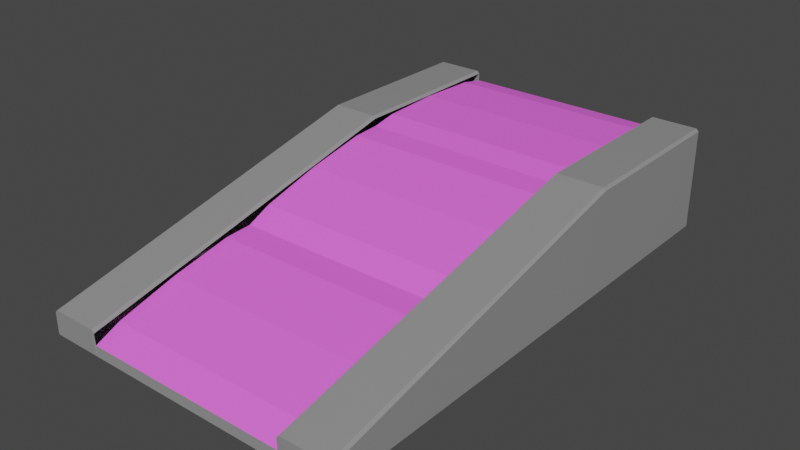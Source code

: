 # Source: BounceSlope.blend  (saved by Blender 2.83.19; exported with 4.5.12 LTS)
import bpy
from mathutils import Matrix  # noqa: F401  (used for matrix-valued properties, if any)

bpy.ops.wm.read_factory_settings(use_empty=True)
scene = bpy.context.scene
scene.name = 'Scene'

# ---- collections
col_collection = bpy.data.collections.new('Collection'); scene.collection.children.link(col_collection)

# ---- materials (node trees are filled in below, after node groups)
mat_bouncemetal = bpy.data.materials.new('BounceMetal')
mat_bouncemetal.alpha_threshold = 0.0
mat_bouncemetal.use_transparent_shadow = False
mat_bouncemetal.line_color = (0.0, 0.0, 0.0, 1.0)
mat_bouncy = bpy.data.materials.new('Bouncy')
mat_bouncy.use_transparent_shadow = False

# ---- material node trees
mat_bouncemetal.use_nodes = True; mat_bouncemetal.node_tree.nodes.clear()
_N = mat_bouncemetal.node_tree.nodes; _L = mat_bouncemetal.node_tree.links
n0 = _N.new('ShaderNodeOutputMaterial'); n0.name = 'Material Output'; n0.location = (300, 300)
n1 = _N.new('ShaderNodeBsdfPrincipled'); n1.name = 'Principled BSDF'; n1.location = (10, 300)
n1.distribution = 'GGX'
n1.subsurface_method = 'BURLEY'
n1.inputs[0].default_value = (0.5894, 0.5894, 0.5894, 1.0)
n1.inputs[1].default_value = 0.5505
n1.inputs[2].default_value = 0.1156
n1.inputs[3].default_value = 1.45
n1.inputs[13].default_value = 0.7018
n1.inputs[27].default_value = (0.0, 0.0, 0.0, 1.0)
n1.inputs[28].default_value = 1.0
_L.new(n1.outputs[0], n0.inputs[0])
n0.is_active_output = True
mat_bouncy.use_nodes = True; mat_bouncy.node_tree.nodes.clear()
_N = mat_bouncy.node_tree.nodes; _L = mat_bouncy.node_tree.links
n0 = _N.new('ShaderNodeBsdfPrincipled'); n0.name = 'Principled BSDF'; n0.location = (10, 300)
n0.distribution = 'GGX'
n0.subsurface_method = 'BURLEY'
n0.inputs[0].default_value = (1.0, 0.1511, 0.9342, 1.0)
n0.inputs[3].default_value = 1.45
n0.inputs[27].default_value = (0.0, 0.0, 0.0, 1.0)
n0.inputs[28].default_value = 1.0
n1 = _N.new('ShaderNodeOutputMaterial'); n1.name = 'Material Output'; n1.location = (300, 300)
_L.new(n0.outputs[0], n1.inputs[0])
n1.is_active_output = True

# ---- world
world_world = bpy.data.worlds.new('World'); scene.world = world_world
world_world.use_nodes = True; world_world.node_tree.nodes.clear()
_N = world_world.node_tree.nodes; _L = world_world.node_tree.links
n0 = _N.new('ShaderNodeOutputWorld'); n0.name = 'World Output'; n0.location = (300, 300)
n1 = _N.new('ShaderNodeBackground'); n1.name = 'Background'; n1.location = (10, 300)
n1.inputs[0].default_value = (0.05088, 0.05088, 0.05088, 1.0)
_L.new(n1.outputs[0], n0.inputs[0])
n0.is_active_output = True
world_world.color = (0.05088, 0.05088, 0.05088)
world_world.use_sun_shadow = False
world_world.sun_shadow_jitter_overblur = 0.0

# ---- meshes
me_cube = bpy.data.meshes.new('Cube')
me_cube.from_pydata([(2.0, 4.5, -0.1035), (2.0, 3.333, -0.06343), (2.0, 2.167, -0.1035), (2.0, 1.667, -0.2), (2.0, 1.144, -0.2238), (2.0, -0.03074, -0.4643), (2.0, -1.186, -0.7848), (2.0, -1.662, -1.001), (2.0, -2.185, -1.025), (2.0, -3.36, -1.266), (2.0, -4.515, -1.586), (-2.0, 4.5, -0.1035), (-2.0, 3.333, -0.06343), (-2.0, 2.167, -0.1035), (-2.0, 1.667, -0.2), (-2.0, 1.144, -0.2238), (-2.0, -1.186, -0.7848), (-2.0, -1.662, -1.001), (-2.0, -2.185, -1.025), (-2.0, -3.36, -1.266), (-2.0, -4.515, -1.586), (3.0, 5.0, -2.0), (3.0, -5.0, -2.0), (-3.0, 5.0, -2.0), (-3.0, -5.0, -2.0), (2.0, 5.0, -2.0), (-2.0, 5.0, -2.0), (-2.0, -5.0, -2.0), (2.0, -5.0, -2.0), (-2.0, -0.03074, -0.4643), (-2.0, -4.992, -1.803), (-2.0, -4.945, -1.781), (-2.0, 4.951, -0.1905), (-2.0, 5.0, -0.2), (-2.0, 4.95, -0.2), (2.95, 5.0, 0.0), (3.0, 5.0, -0.05), (3.0, -5.0, -1.579), (2.95, -5.0, -1.529), (-3.0, 5.0, -0.05), (-2.95, 5.0, 0.0), (-2.95, -5.0, -1.529), (-3.0, -5.0, -1.579), (2.05, -5.0, -1.529), (2.0, -5.0, -1.579), (-2.0, -5.0, -1.579), (-2.05, -5.0, -1.529), (-2.05, 5.0, 0.0), (-2.0, 5.0, -0.05), (2.0, 5.0, -0.05), (2.05, 5.0, 0.0), (2.0, -4.945, -1.781), (2.0, -4.992, -1.803), (2.0, 5.0, -0.2), (2.0, 4.951, -0.1905), (2.95, 1.667, 0.0), (2.05, 1.667, 0.0), (3.0, 1.667, -0.05), (2.0, 1.667, -0.05), (-3.0, 1.667, -0.05), (-2.05, 1.667, 0.0), (-2.95, 1.667, 0.0), (-2.0, 1.667, -0.05)], [], [(49, 50, 35, 36, 21, 25, 26, 23, 39, 40, 47, 48, 33, 53), (0, 11, 12, 1), (1, 12, 13, 2), (2, 13, 14, 3), (3, 14, 15, 4), (29, 5, 6, 16), (29, 15, 4, 5), (6, 16, 17, 7), (7, 17, 18, 8), (8, 18, 19, 9), (9, 19, 20, 10), (47, 40, 61, 60), (25, 21, 22, 28), (35, 50, 56, 55), (23, 26, 27, 24), (26, 25, 28, 27), (24, 42, 59, 39, 23), (10, 20, 31, 51), (21, 36, 57, 37, 22), (54, 32, 11, 0), (41, 42, 24, 27, 28, 22, 37, 38, 43, 44, 52, 30, 45, 46), (32, 33, 34), (35, 55, 57, 36), (41, 61, 59, 42), (49, 58, 56, 50), (47, 60, 62, 48), (51, 31, 30, 52), (32, 54, 53, 33), (56, 58, 44, 43), (55, 56, 43, 38), (57, 55, 38, 37), (60, 61, 41, 46), (62, 60, 46, 45), (59, 61, 40, 39)])
me_cube.polygons.foreach_set('material_index', [0, 1, 1, 1, 1, 1, 1, 1, 1, 1, 1, 0, 0, 0, 0, 0, 0, 1, 0, 1, 0, 0, 0, 0, 0, 0, 1, 1, 0, 0, 0, 0, 0, 0])
_uv = me_cube.uv_layers.new(name='UVMap')
_uv.uv.foreach_set('vector', [0.625, 0.4167, 0.625, 0.4208, 0.625, 0.4958, 0.6187, 0.5, 0.375, 0.5, 0.375, 0.4167, 0.375, 0.3333, 0.375, 0.25, 0.6187, 0.25, 0.625, 0.2542, 0.625, 0.3292, 0.625, 0.3333, 0.625, 0.3333, 0.625, 0.4167, 0.7083, 0.5208, 0.7917, 0.5208, 0.7917, 0.5417, 0.7083, 0.5417, 0.7083, 0.5417, 0.7917, 0.5417, 0.7917, 0.5625, 0.7083, 0.5625, 0.7083, 0.5625, 0.7917, 0.5711, 0.7917, 0.5833, 0.7083, 0.5833, 0.7083, 0.5833, 0.7917, 0.5833, 0.7917, 0.6042, 0.7083, 0.6042, 0.0, 0.0, 0.0, 0.0, 0.0, 0.0, 0.0, 0.0, 0.0, 0.0, 0.0, 0.0, 0.0, 0.0, 0.0, 0.0, 0.7083, 0.6458, 0.7917, 0.6458, 0.7917, 0.6667, 0.7083, 0.6667, 0.7083, 0.6667, 0.7917, 0.6667, 0.7917, 0.6875, 0.7083, 0.6789, 0.7083, 0.6875, 0.7917, 0.6875, 0.7917, 0.7083, 0.7083, 0.7083, 0.7083, 0.7083, 0.7917, 0.7083, 0.7917, 0.7292, 0.7083, 0.7292, 0.7958, 0.5, 0.8708, 0.5, 0.8708, 0.5833, 0.7958, 0.5833, 0.2917, 0.5, 0.375, 0.5, 0.375, 0.75, 0.2917, 0.75, 0.6292, 0.5, 0.7042, 0.5, 0.7042, 0.5833, 0.6292, 0.5833, 0.125, 0.5, 0.2083, 0.5, 0.2083, 0.75, 0.125, 0.75, 0.2083, 0.5, 0.2917, 0.5, 0.2917, 0.75, 0.2083, 0.75, 0.375, 0.0, 0.6187, 0.0, 0.6187, 0.1667, 0.6187, 0.25, 0.375, 0.25, 0.7083, 0.7292, 0.7917, 0.7292, 0.7917, 0.748, 0.7083, 0.748, 0.375, 0.5, 0.6187, 0.5, 0.6187, 0.5833, 0.6187, 0.75, 0.375, 0.75, 0.7083, 0.502, 0.7917, 0.502, 0.7917, 0.5208, 0.7083, 0.5208, 0.8708, 0.75, 0.8563, 0.75, 0.125, 0.75, 0.2083, 0.75, 0.2917, 0.75, 0.375, 0.75, 0.6187, 0.75, 0.6292, 0.75, 0.7042, 0.75, 0.7083, 0.75, 0.7083, 0.75, 0.7917, 0.75, 0.7917, 0.75, 0.7958, 0.75, 0.7917, 0.502, 0.7917, 0.5, 0.7917, 0.5013, 0.6292, 0.5, 0.6292, 0.5833, 0.6187, 0.5833, 0.6187, 0.5, 0.8708, 0.75, 0.8708, 0.5833, 0.875, 0.5833, 0.875, 0.75, 0.7083, 0.5, 0.7083, 0.5833, 0.7042, 0.5833, 0.7042, 0.5, 0.7958, 0.5, 0.7958, 0.5833, 0.7917, 0.5833, 0.7917, 0.5, 0.7083, 0.748, 0.7917, 0.748, 0.7917, 0.75, 0.7083, 0.75, 0.7917, 0.502, 0.7083, 0.502, 0.7083, 0.5, 0.7917, 0.5, 0.7042, 0.5833, 0.7083, 0.5833, 0.7083, 0.75, 0.7042, 0.75, 0.6292, 0.5833, 0.7042, 0.5833, 0.7042, 0.75, 0.6292, 0.75, 0.6187, 0.5833, 0.6292, 0.5833, 0.6292, 0.75, 0.6187, 0.75, 0.7958, 0.5833, 0.8708, 0.5833, 0.8708, 0.75, 0.7958, 0.75, 0.7917, 0.5833, 0.7958, 0.5833, 0.7958, 0.75, 0.7917, 0.75, 0.875, 0.5833, 0.8708, 0.5833, 0.8708, 0.5, 0.875, 0.5])
me_cube.materials.append(mat_bouncemetal)
me_cube.materials.append(mat_bouncy)
me_cube.use_remesh_preserve_volume = False
me_cube.use_remesh_preserve_attributes = False
me_cube.use_mirror_vertex_groups = False
me_cube.update()

# ---- objects
ob_cube = bpy.data.objects.new('Cube', me_cube)

# ---- transforms, parenting, visibility, modifiers, constraints
ob_cube.location = (0.0, 0.0, 0.0)
ob_cube.lock_rotations_4d = False
ob_cube.empty_display_type = 'ARROWS'
ob_cube.lineart.crease_threshold = 0.0

# ---- collection membership
col_collection.objects.link(ob_cube)

# ---- scene / render settings (as saved in the file)
scene.frame_start = 1; scene.frame_end = 250; scene.frame_set(1)
scene.render.engine = 'BLENDER_EEVEE_NEXT'
scene.cycles.use_denoising = False
scene.cycles.samples = 128
scene.cycles.sampling_pattern = 'TABULATED_SOBOL'
scene.cycles.use_adaptive_sampling = False
scene.cycles.use_light_tree = False
scene.view_settings.view_transform = 'Filmic'
bpy.context.view_layer.update()

# ---- added for rendering (the .blend has no active camera and no usable light): camera, sun
cam_auto = bpy.data.cameras.new('AutoCamera')
cam_auto.lens = 50.0
cam_auto.sensor_width = 36.0
cam_auto.clip_end = 1000.0
ob_auto_camera = bpy.data.objects.new('AutoCamera', cam_auto)
scene.collection.objects.link(ob_auto_camera)
ob_auto_camera.location = (10.9474, -13.1369, 7.75792)
ob_auto_camera.rotation_euler = (1.09748, -7.21219e-08, 0.694738)
scene.camera = ob_auto_camera
light_auto_sun = bpy.data.lights.new('AutoSun', 'SUN')
light_auto_sun.energy = 3.0
light_auto_sun.angle = 0.0523599
ob_auto_sun = bpy.data.objects.new('AutoSun', light_auto_sun)
scene.collection.objects.link(ob_auto_sun)
ob_auto_sun.rotation_euler = (0.872665, 0.174533, 0.523599)
bpy.context.view_layer.update()

